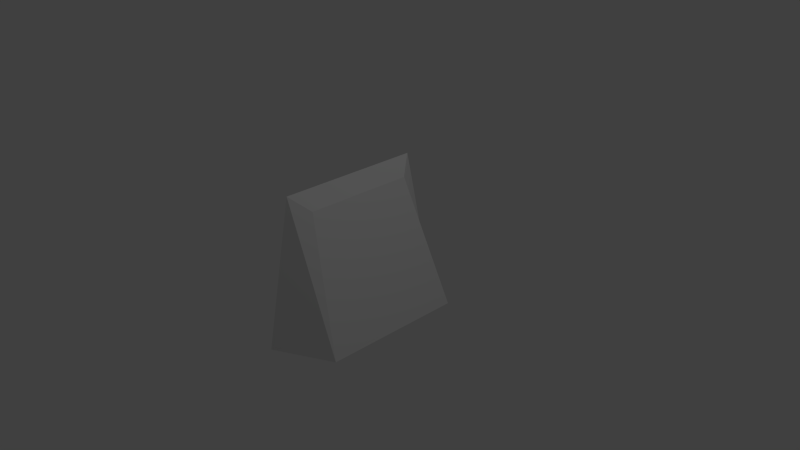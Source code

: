 # Source: lampara.blend  (saved by Blender 2.74.0; exported with 4.5.12 LTS)
import bpy
from mathutils import Matrix  # noqa: F401  (used for matrix-valued properties, if any)

bpy.ops.wm.read_factory_settings(use_empty=True)
scene = bpy.context.scene
scene.name = 'Scene'

# ---- collections
col_collection_1 = bpy.data.collections.new('Collection 1'); scene.collection.children.link(col_collection_1)

# ---- materials (node trees are filled in below, after node groups)
mat_material = bpy.data.materials.new('Material')
mat_material.alpha_threshold = 0.0
mat_material.use_transparent_shadow = False
mat_material.roughness = 0.5
mat_material.line_color = (0.0, 0.0, 0.0, 1.0)

# ---- material node trees

# ---- world
world_world = bpy.data.worlds.new('World'); scene.world = world_world
world_world.color = (0.05088, 0.05088, 0.05088)
world_world.use_sun_shadow = False
world_world.sun_shadow_jitter_overblur = 0.0
world_world.cycles.sampling_method = 'MANUAL'
world_world.cycles.sample_map_resolution = 256

# ---- cameras
cam_camera = bpy.data.cameras.new('Camera')
cam_camera.clip_end = 100.0
cam_camera.lens = 35.0
cam_camera.sensor_width = 32.0
cam_camera.sensor_height = 18.0
cam_camera.ortho_scale = 7.314
cam_camera.dof.focus_distance = 0.0
cam_camera.dof.aperture_fstop = 128.0

# ---- lights
light_lamp = bpy.data.lights.new('Lamp', 'POINT')
light_lamp.transmission_factor = 0.0
light_lamp.cutoff_distance = 30.0
light_lamp.energy = 100.0
light_lamp.shadow_buffer_clip_start = 1.001
light_lamp.shadow_soft_size = 0.1
light_lamp.shadow_maximum_resolution = 0.006
light_lamp.use_absolute_resolution = True
light_lamp.cycles.use_multiple_importance_sampling = False

# ---- meshes
me_cube = bpy.data.meshes.new('Cube')
me_cube.from_pydata([(0.3796, 1.0, -1.0), (0.3796, -1.0, -1.0), (-0.4087, -1.409, -1.0), (-0.4087, 1.409, -1.0), (-0.2275, 0.7632, 0.7796), (-0.2275, -0.7632, 0.7796), (-0.4087, -1.0, 1.0), (-0.4087, 1.0, 1.0)], [], [(4, 7, 6, 5), (0, 4, 5, 1), (1, 5, 6, 2), (2, 6, 7, 3), (4, 0, 3, 7)])
me_cube.materials.append(mat_material)
me_cube.use_remesh_preserve_volume = False
me_cube.use_remesh_preserve_attributes = False
me_cube.use_mirror_vertex_groups = False
me_cube.update()

# ---- objects
ob_cube = bpy.data.objects.new('Cube', me_cube)
ob_lamp = bpy.data.objects.new('Lamp', light_lamp)
ob_camera = bpy.data.objects.new('Camera', cam_camera)

# ---- transforms, parenting, visibility, modifiers, constraints
ob_cube.location = (0.0, 0.0, 0.0)
ob_cube.lock_rotations_4d = False
ob_cube.empty_display_type = 'ARROWS'
ob_cube.lineart.crease_threshold = 0.0
ob_lamp.location = (4.076, 1.005, 5.904)
ob_lamp.rotation_euler = (0.6503, 0.05522, 1.866)
ob_lamp.lock_rotations_4d = False
ob_lamp.empty_display_type = 'ARROWS'
ob_lamp.color = (0.0, 0.0, 0.0, 0.0)
ob_lamp.lineart.crease_threshold = 0.0
ob_camera.location = (7.481, -6.508, 5.344)
ob_camera.rotation_euler = (1.109, 0.01082, 0.8149)
ob_camera.lock_rotations_4d = False
ob_camera.empty_display_type = 'ARROWS'
ob_camera.color = (0.0, 0.0, 0.0, 0.0)
ob_camera.display_type = 'WIRE'
ob_camera.lineart.crease_threshold = 0.0

# ---- collection membership
col_collection_1.objects.link(ob_cube)
col_collection_1.objects.link(ob_lamp)
col_collection_1.objects.link(ob_camera)

# ---- scene / render settings (as saved in the file)
scene.camera = ob_camera
scene.frame_start = 1; scene.frame_end = 250; scene.frame_set(1)
scene.render.engine = 'BLENDER_EEVEE_NEXT'
scene.render.resolution_percentage = 50
scene.render.dither_intensity = 0.0
scene.cycles.use_denoising = False
scene.cycles.samples = 10
scene.cycles.sampling_pattern = 'TABULATED_SOBOL'
scene.cycles.light_sampling_threshold = 0.0
scene.cycles.use_adaptive_sampling = False
scene.cycles.use_light_tree = False
scene.cycles.blur_glossy = 0.0
scene.cycles.pixel_filter_type = 'GAUSSIAN'
scene.cycles.sample_clamp_indirect = 0.0
scene.view_settings.view_transform = 'Standard'
bpy.context.view_layer.update()
